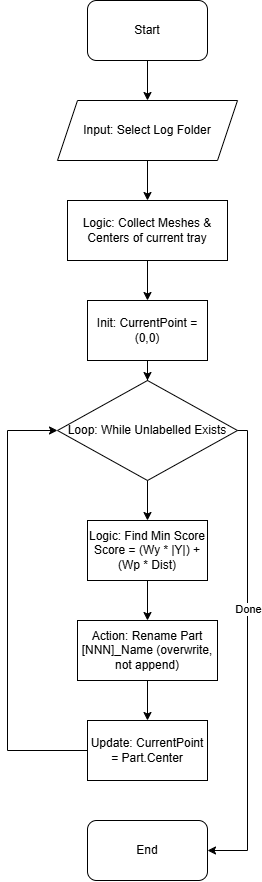

The diagram above was exported from draw.io. Its source (the exported page's mxGraphModel, read from the mxfile embedded in the PNG):
<mxGraphModel dx="1646" dy="1129" grid="1" gridSize="10" guides="1" tooltips="1" connect="1" arrows="1" fold="1" page="1" pageScale="1" pageWidth="827" pageHeight="1169" math="0" shadow="0">
  <root>
    <mxCell id="0" />
    <mxCell id="1" parent="0" />
    <mxCell id="start" parent="1" style="rounded=1;whiteSpace=wrap;html=1;" value="Start" vertex="1">
      <mxGeometry height="60" width="120" x="360" y="40" as="geometry" />
    </mxCell>
    <mxCell id="input" parent="1" style="shape=parallelogram;perimeter=parallelogramPerimeter;whiteSpace=wrap;html=1;fixedSize=1;" value="Input: Select Log Folder" vertex="1">
      <mxGeometry height="60" width="180" x="330" y="140" as="geometry" />
    </mxCell>
    <mxCell id="collect" parent="1" style="rounded=0;whiteSpace=wrap;html=1;" value="Logic: Collect Meshes &amp;amp; Centers of current tray" vertex="1">
      <mxGeometry height="60" width="160" x="340" y="240" as="geometry" />
    </mxCell>
    <mxCell id="init" parent="1" style="rounded=0;whiteSpace=wrap;html=1;" value="Init: CurrentPoint = (0,0)" vertex="1">
      <mxGeometry height="60" width="120" x="360" y="340" as="geometry" />
    </mxCell>
    <mxCell id="loop_main" parent="1" style="rhombus;whiteSpace=wrap;html=1;" value="Loop: While Unlabelled Exists" vertex="1">
      <mxGeometry height="100" width="180" x="330" y="420" as="geometry" />
    </mxCell>
    <mxCell id="calc_score" parent="1" style="rounded=0;whiteSpace=wrap;html=1;" value="Logic: Find Min Score&#10;Score = (Wy * |Y|) + (Wp * Dist)" vertex="1">
      <mxGeometry height="60" width="120" x="360" y="560" as="geometry" />
    </mxCell>
    <mxCell id="rename" parent="1" style="rounded=0;whiteSpace=wrap;html=1;" value="Action: Rename Part&lt;br&gt;[NNN]_Name (overwrite, not append)" vertex="1">
      <mxGeometry height="60" width="140" x="350" y="660" as="geometry" />
    </mxCell>
    <mxCell id="update" parent="1" style="rounded=0;whiteSpace=wrap;html=1;" value="Update: CurrentPoint = Part.Center" vertex="1">
      <mxGeometry height="60" width="120" x="360" y="760" as="geometry" />
    </mxCell>
    <mxCell id="end" parent="1" style="rounded=1;whiteSpace=wrap;html=1;" value="End" vertex="1">
      <mxGeometry height="60" width="120" x="360" y="860" as="geometry" />
    </mxCell>
    <mxCell id="e1" edge="1" parent="1" source="start" style="edgeStyle=orthogonalEdgeStyle;rounded=0;orthogonalLoop=1;jettySize=auto;html=1;" target="input">
      <mxGeometry relative="1" as="geometry" />
    </mxCell>
    <mxCell id="e2" edge="1" parent="1" source="input" style="edgeStyle=orthogonalEdgeStyle;rounded=0;orthogonalLoop=1;jettySize=auto;html=1;" target="collect">
      <mxGeometry relative="1" as="geometry" />
    </mxCell>
    <mxCell id="e3" edge="1" parent="1" source="collect" style="edgeStyle=orthogonalEdgeStyle;rounded=0;orthogonalLoop=1;jettySize=auto;html=1;" target="init">
      <mxGeometry relative="1" as="geometry" />
    </mxCell>
    <mxCell id="e4" edge="1" parent="1" source="init" style="edgeStyle=orthogonalEdgeStyle;rounded=0;orthogonalLoop=1;jettySize=auto;html=1;" target="loop_main">
      <mxGeometry relative="1" as="geometry" />
    </mxCell>
    <mxCell id="e5" edge="1" parent="1" source="loop_main" style="edgeStyle=orthogonalEdgeStyle;rounded=0;orthogonalLoop=1;jettySize=auto;html=1;" target="calc_score">
      <mxGeometry relative="1" as="geometry" />
    </mxCell>
    <mxCell id="e6" edge="1" parent="1" source="calc_score" style="edgeStyle=orthogonalEdgeStyle;rounded=0;orthogonalLoop=1;jettySize=auto;html=1;" target="rename">
      <mxGeometry relative="1" as="geometry" />
    </mxCell>
    <mxCell id="e7" edge="1" parent="1" source="rename" style="edgeStyle=orthogonalEdgeStyle;rounded=0;orthogonalLoop=1;jettySize=auto;html=1;" target="update">
      <mxGeometry relative="1" as="geometry" />
    </mxCell>
    <mxCell id="e8" edge="1" parent="1" source="update" style="edgeStyle=orthogonalEdgeStyle;rounded=0;orthogonalLoop=1;jettySize=auto;html=1;entryX=0;entryY=0.5;entryDx=0;entryDy=0;" target="loop_main">
      <mxGeometry relative="1" as="geometry">
        <Array as="points">
          <mxPoint x="280" y="790" />
          <mxPoint x="280" y="470" />
        </Array>
      </mxGeometry>
    </mxCell>
    <mxCell id="e9" edge="1" parent="1" source="loop_main" style="edgeStyle=orthogonalEdgeStyle;rounded=0;orthogonalLoop=1;jettySize=auto;html=1;exitX=1;exitY=0.5;exitDx=0;exitDy=0;" target="end">
      <mxGeometry relative="1" as="geometry">
        <Array as="points">
          <mxPoint x="520" y="470" />
          <mxPoint x="520" y="890" />
        </Array>
      </mxGeometry>
    </mxCell>
    <mxCell id="e9_label" connectable="0" parent="e9" style="edgeLabel;html=1;align=center;verticalAlign=middle;resizable=0;points=[];" value="Done" vertex="1">
      <mxGeometry relative="1" x="-0.2" as="geometry">
        <mxPoint as="offset" />
      </mxGeometry>
    </mxCell>
  </root>
</mxGraphModel>